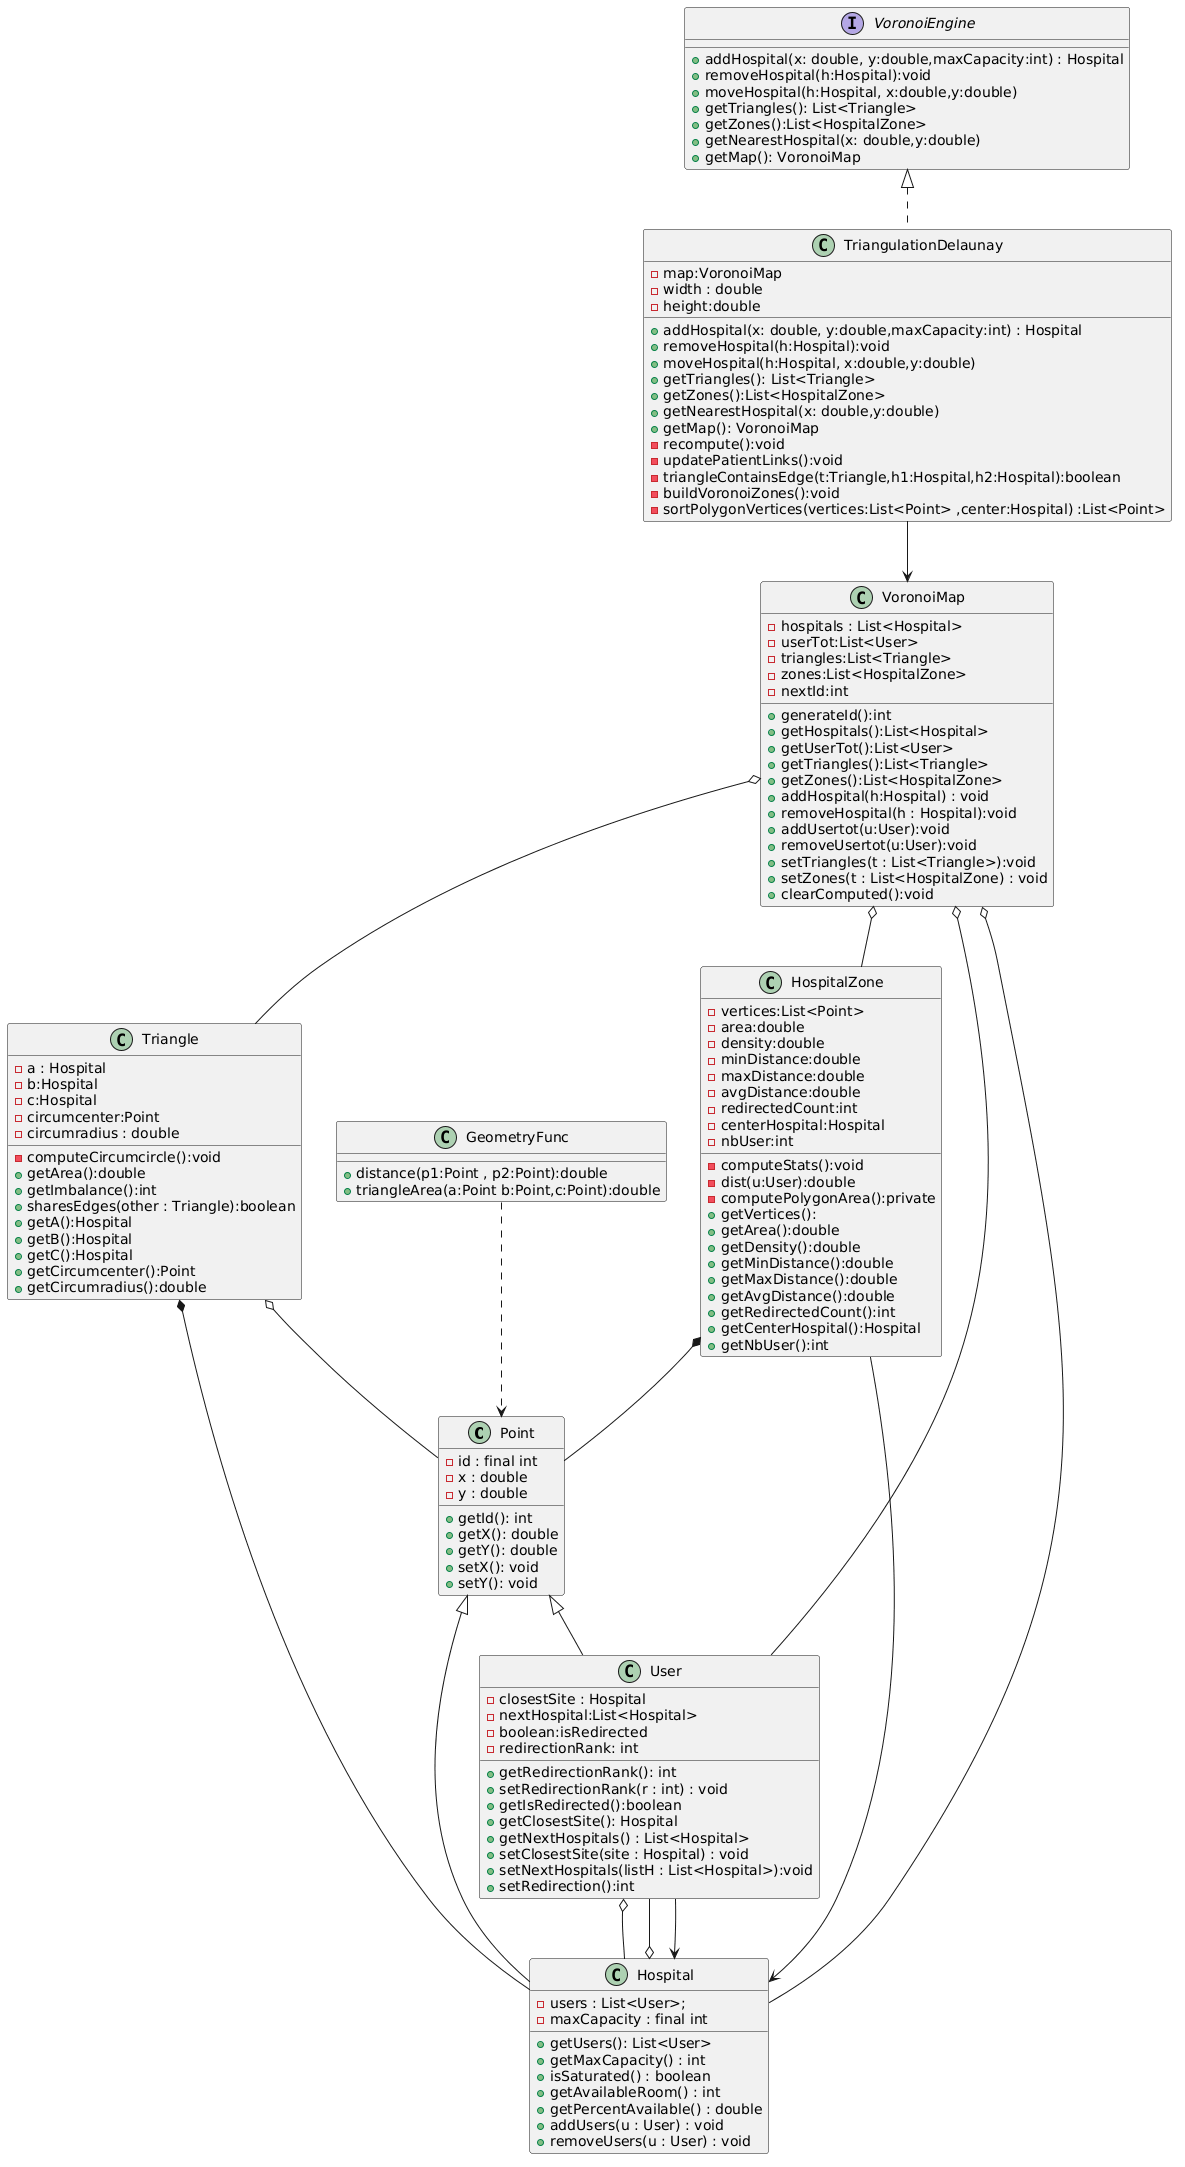

The diagram above was rendered by PlantUML. Its source (embedded in the PNG):
@startuml
class Point{
- id : final int
- x : double
- y : double
+ getId(): int
+ getX(): double
+getY(): double
+setX(): void
+setY(): void
}

class User{
-closestSite : Hospital
-nextHospital:List<Hospital>
-boolean:isRedirected
-redirectionRank: int
+getRedirectionRank(): int
+setRedirectionRank(r : int) : void
+getIsRedirected():boolean
+getClosestSite(): Hospital
+getNextHospitals() : List<Hospital>
+setClosestSite(site : Hospital) : void
+setNextHospitals(listH : List<Hospital>):void
+setRedirection():int

}

class Hospital{
-users : List<User>;
-maxCapacity : final int
+getUsers(): List<User>
+getMaxCapacity() : int
+isSaturated() : boolean
+getAvailableRoom() : int
+getPercentAvailable() : double
+addUsers(u : User) : void
+removeUsers(u : User) : void
}

class HospitalZone{
-vertices:List<Point>
-area:double
-density:double
-minDistance:double
-maxDistance:double
-avgDistance:double
-redirectedCount:int
-centerHospital:Hospital
-nbUser:int
-computeStats():void
-dist(u:User):double
-computePolygonArea():private
+getVertices():
+getArea():double
+getDensity():double
+getMinDistance():double
+getMaxDistance():double
+getAvgDistance():double
+getRedirectedCount():int
+getCenterHospital():Hospital
+getNbUser():int
}

class Triangle{
-a : Hospital
-b:Hospital
-c:Hospital
-circumcenter:Point
-circumradius : double
-computeCircumcircle():void
+getArea():double
+getImbalance():int
+sharesEdges(other : Triangle):boolean
+getA():Hospital
+getB():Hospital
+getC():Hospital
+getCircumcenter():Point
+getCircumradius():double
}

class VoronoiMap{
-hospitals : List<Hospital>
-userTot:List<User>
-triangles:List<Triangle>
-zones:List<HospitalZone>
-nextId:int
+generateId():int
+getHospitals():List<Hospital>
+getUserTot():List<User>
+getTriangles():List<Triangle>
+getZones():List<HospitalZone>
+addHospital(h:Hospital) : void
+removeHospital(h : Hospital):void
+addUsertot(u:User):void
+removeUsertot(u:User):void
+setTriangles(t : List<Triangle>):void
+setZones(t : List<HospitalZone) : void
+clearComputed():void
}

class GeometryFunc{
+distance(p1:Point , p2:Point):double
+triangleArea(a:Point b:Point,c:Point):double
}

interface VoronoiEngine{
+ addHospital(x: double, y:double,maxCapacity:int) : Hospital
+removeHospital(h:Hospital):void
+moveHospital(h:Hospital, x:double,y:double)
+getTriangles(): List<Triangle>
+getZones():List<HospitalZone>
+getNearestHospital(x: double,y:double)
+getMap(): VoronoiMap
}

class TriangulationDelaunay{
-map:VoronoiMap
-width : double
-height:double
+addHospital(x: double, y:double,maxCapacity:int) : Hospital
+removeHospital(h:Hospital):void
+moveHospital(h:Hospital, x:double,y:double)
+getTriangles(): List<Triangle>
+getZones():List<HospitalZone>
+getNearestHospital(x: double,y:double)
+getMap(): VoronoiMap
-recompute():void
-updatePatientLinks():void
-triangleContainsEdge(t:Triangle,h1:Hospital,h2:Hospital):boolean
-buildVoronoiZones():void
-sortPolygonVertices(vertices:List<Point> ,center:Hospital) :List<Point> 

}

VoronoiEngine <|.. TriangulationDelaunay
Point <|-- User
Point <|-- Hospital
HospitalZone *--Point
HospitalZone --> Hospital
Hospital o-- User
User o-- Hospital
User --> Hospital
Triangle *-- Hospital
Triangle o-- Point
VoronoiMap o-- Hospital
VoronoiMap o-- HospitalZone
VoronoiMap o-- User
VoronoiMap o-- Triangle
GeometryFunc ..> Point
TriangulationDelaunay --> VoronoiMap
@enduml